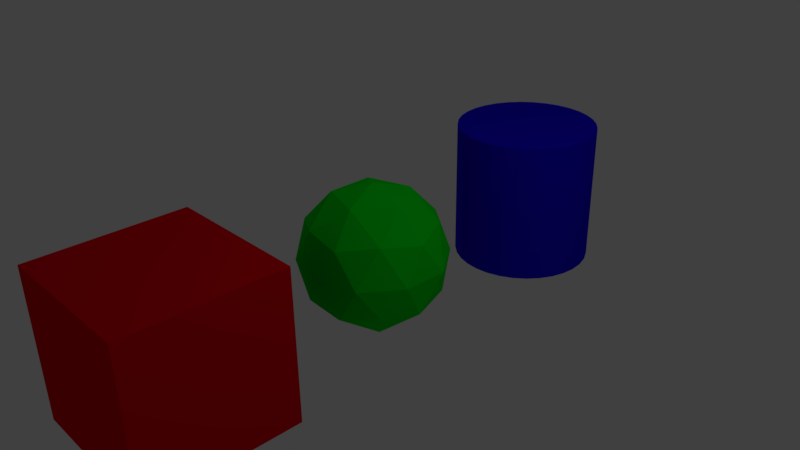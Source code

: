 # Source: CubeSphereCylinder.blend  (saved by Blender 2.77.0; exported with 4.5.12 LTS)
import bpy
from mathutils import Matrix  # noqa: F401  (used for matrix-valued properties, if any)

bpy.ops.wm.read_factory_settings(use_empty=True)
scene = bpy.context.scene
scene.name = 'Scene'

# ---- collections
col_collection_1 = bpy.data.collections.new('Collection 1'); scene.collection.children.link(col_collection_1)

# ---- materials (node trees are filled in below, after node groups)
mat_cylindermat_001 = bpy.data.materials.new('CylinderMat.001')
mat_cylindermat_001.alpha_threshold = 0.0
mat_cylindermat_001.use_transparent_shadow = False
mat_cylindermat_001.diffuse_color = (0.01117, 0.0, 0.8, 1.0)
mat_cylindermat_001.roughness = 0.5
mat_spheremat_001 = bpy.data.materials.new('SphereMat.001')
mat_spheremat_001.alpha_threshold = 0.0
mat_spheremat_001.use_transparent_shadow = False
mat_spheremat_001.diffuse_color = (0.0, 0.8, 0.01031, 1.0)
mat_spheremat_001.roughness = 0.5
mat_cubemat_001 = bpy.data.materials.new('CubeMat.001')
mat_cubemat_001.alpha_threshold = 0.0
mat_cubemat_001.use_transparent_shadow = False
mat_cubemat_001.diffuse_color = (0.8, 0.0, 0.00731, 1.0)
mat_cubemat_001.roughness = 0.5

# ---- material node trees

# ---- world
world_world = bpy.data.worlds.new('World'); scene.world = world_world
world_world.color = (0.05088, 0.05088, 0.05088)
world_world.use_sun_shadow = False
world_world.sun_shadow_jitter_overblur = 0.0
world_world.cycles.sampling_method = 'MANUAL'

# ---- cameras
cam_camera = bpy.data.cameras.new('Camera')
cam_camera.clip_end = 100.0
cam_camera.lens = 35.0
cam_camera.sensor_width = 32.0
cam_camera.sensor_height = 18.0
cam_camera.ortho_scale = 7.314
cam_camera.dof.focus_distance = 0.0
cam_camera.dof.aperture_fstop = 128.0

# ---- lights
light_lamp = bpy.data.lights.new('Lamp', 'POINT')
light_lamp.transmission_factor = 0.0
light_lamp.cutoff_distance = 30.0
light_lamp.energy = 100.0
light_lamp.shadow_buffer_clip_start = 1.001
light_lamp.shadow_soft_size = 0.1
light_lamp.shadow_maximum_resolution = 0.006
light_lamp.use_absolute_resolution = True

# ---- meshes
me_cylinder = bpy.data.meshes.new('Cylinder')
me_cylinder.from_pydata([(0.0, 1.0, -1.0), (0.0, 1.0, 1.0), (0.1951, 0.9808, -1.0), (0.1951, 0.9808, 1.0), (0.3827, 0.9239, -1.0), (0.3827, 0.9239, 1.0), (0.5556, 0.8315, -1.0), (0.5556, 0.8315, 1.0), (0.7071, 0.7071, -1.0), (0.7071, 0.7071, 1.0), (0.8315, 0.5556, -1.0), (0.8315, 0.5556, 1.0), (0.9239, 0.3827, -1.0), (0.9239, 0.3827, 1.0), (0.9808, 0.1951, -1.0), (0.9808, 0.1951, 1.0), (1.0, 7.55e-08, -1.0), (1.0, 7.55e-08, 1.0), (0.9808, -0.1951, -1.0), (0.9808, -0.1951, 1.0), (0.9239, -0.3827, -1.0), (0.9239, -0.3827, 1.0), (0.8315, -0.5556, -1.0), (0.8315, -0.5556, 1.0), (0.7071, -0.7071, -1.0), (0.7071, -0.7071, 1.0), (0.5556, -0.8315, -1.0), (0.5556, -0.8315, 1.0), (0.3827, -0.9239, -1.0), (0.3827, -0.9239, 1.0), (0.1951, -0.9808, -1.0), (0.1951, -0.9808, 1.0), (-3.258e-07, -1.0, -1.0), (-3.258e-07, -1.0, 1.0), (-0.1951, -0.9808, -1.0), (-0.1951, -0.9808, 1.0), (-0.3827, -0.9239, -1.0), (-0.3827, -0.9239, 1.0), (-0.5556, -0.8315, -1.0), (-0.5556, -0.8315, 1.0), (-0.7071, -0.7071, -1.0), (-0.7071, -0.7071, 1.0), (-0.8315, -0.5556, -1.0), (-0.8315, -0.5556, 1.0), (-0.9239, -0.3827, -1.0), (-0.9239, -0.3827, 1.0), (-0.9808, -0.1951, -1.0), (-0.9808, -0.1951, 1.0), (-1.0, 9.656e-07, -1.0), (-1.0, 9.656e-07, 1.0), (-0.9808, 0.1951, -1.0), (-0.9808, 0.1951, 1.0), (-0.9239, 0.3827, -1.0), (-0.9239, 0.3827, 1.0), (-0.8315, 0.5556, -1.0), (-0.8315, 0.5556, 1.0), (-0.7071, 0.7071, -1.0), (-0.7071, 0.7071, 1.0), (-0.5556, 0.8315, -1.0), (-0.5556, 0.8315, 1.0), (-0.3827, 0.9239, -1.0), (-0.3827, 0.9239, 1.0), (-0.1951, 0.9808, -1.0), (-0.1951, 0.9808, 1.0)], [], [(0, 1, 3, 2), (2, 3, 5, 4), (4, 5, 7, 6), (6, 7, 9, 8), (8, 9, 11, 10), (10, 11, 13, 12), (12, 13, 15, 14), (14, 15, 17, 16), (16, 17, 19, 18), (18, 19, 21, 20), (20, 21, 23, 22), (22, 23, 25, 24), (24, 25, 27, 26), (26, 27, 29, 28), (28, 29, 31, 30), (30, 31, 33, 32), (32, 33, 35, 34), (34, 35, 37, 36), (36, 37, 39, 38), (38, 39, 41, 40), (40, 41, 43, 42), (42, 43, 45, 44), (44, 45, 47, 46), (46, 47, 49, 48), (48, 49, 51, 50), (50, 51, 53, 52), (52, 53, 55, 54), (54, 55, 57, 56), (56, 57, 59, 58), (58, 59, 61, 60), (3, 1, 63, 61, 59, 57, 55, 53, 51, 49, 47, 45, 43, 41, 39, 37, 35, 33, 31, 29, 27, 25, 23, 21, 19, 17, 15, 13, 11, 9, 7, 5), (60, 61, 63, 62), (62, 63, 1, 0), (0, 2, 4, 6, 8, 10, 12, 14, 16, 18, 20, 22, 24, 26, 28, 30, 32, 34, 36, 38, 40, 42, 44, 46, 48, 50, 52, 54, 56, 58, 60, 62)])
me_cylinder.materials.append(mat_cylindermat_001)
me_cylinder.use_remesh_preserve_volume = False
me_cylinder.use_remesh_preserve_attributes = False
me_cylinder.use_mirror_vertex_groups = False
me_cylinder.update()
me_icosphere = bpy.data.meshes.new('Icosphere')
me_icosphere.from_pydata([(0.0, 0.0, -1.0), (0.7236, -0.5257, -0.4472), (-0.2764, -0.8506, -0.4472), (-0.8944, 0.0, -0.4472), (-0.2764, 0.8506, -0.4472), (0.7236, 0.5257, -0.4472), (0.2764, -0.8506, 0.4472), (-0.7236, -0.5257, 0.4472), (-0.7236, 0.5257, 0.4472), (0.2764, 0.8506, 0.4472), (0.8944, 0.0, 0.4472), (0.0, 0.0, 1.0), (-0.1625, -0.5, -0.8507), (0.4253, -0.309, -0.8507), (0.2629, -0.809, -0.5257), (0.8506, 0.0, -0.5257), (0.4253, 0.309, -0.8507), (-0.5257, 0.0, -0.8507), (-0.6882, -0.5, -0.5257), (-0.1625, 0.5, -0.8507), (-0.6882, 0.5, -0.5257), (0.2629, 0.809, -0.5257), (0.9511, -0.309, 0.0), (0.9511, 0.309, 0.0), (0.0, -1.0, 0.0), (0.5878, -0.809, 0.0), (-0.9511, -0.309, 0.0), (-0.5878, -0.809, 0.0), (-0.5878, 0.809, 0.0), (-0.9511, 0.309, 0.0), (0.5878, 0.809, 0.0), (0.0, 1.0, 0.0), (0.6882, -0.5, 0.5257), (-0.2629, -0.809, 0.5257), (-0.8506, 0.0, 0.5257), (-0.2629, 0.809, 0.5257), (0.6882, 0.5, 0.5257), (0.1625, -0.5, 0.8507), (0.5257, 0.0, 0.8507), (-0.4253, -0.309, 0.8507), (-0.4253, 0.309, 0.8507), (0.1625, 0.5, 0.8507)], [], [(0, 13, 12), (1, 13, 15), (0, 12, 17), (0, 17, 19), (0, 19, 16), (1, 15, 22), (2, 14, 24), (3, 18, 26), (4, 20, 28), (5, 21, 30), (1, 22, 25), (2, 24, 27), (3, 26, 29), (4, 28, 31), (5, 30, 23), (6, 32, 37), (7, 33, 39), (8, 34, 40), (9, 35, 41), (10, 36, 38), (38, 41, 11), (38, 36, 41), (36, 9, 41), (41, 40, 11), (41, 35, 40), (35, 8, 40), (40, 39, 11), (40, 34, 39), (34, 7, 39), (39, 37, 11), (39, 33, 37), (33, 6, 37), (37, 38, 11), (37, 32, 38), (32, 10, 38), (23, 36, 10), (23, 30, 36), (30, 9, 36), (31, 35, 9), (31, 28, 35), (28, 8, 35), (29, 34, 8), (29, 26, 34), (26, 7, 34), (27, 33, 7), (27, 24, 33), (24, 6, 33), (25, 32, 6), (25, 22, 32), (22, 10, 32), (30, 31, 9), (30, 21, 31), (21, 4, 31), (28, 29, 8), (28, 20, 29), (20, 3, 29), (26, 27, 7), (26, 18, 27), (18, 2, 27), (24, 25, 6), (24, 14, 25), (14, 1, 25), (22, 23, 10), (22, 15, 23), (15, 5, 23), (16, 21, 5), (16, 19, 21), (19, 4, 21), (19, 20, 4), (19, 17, 20), (17, 3, 20), (17, 18, 3), (17, 12, 18), (12, 2, 18), (15, 16, 5), (15, 13, 16), (13, 0, 16), (12, 14, 2), (12, 13, 14), (13, 1, 14)])
me_icosphere.materials.append(mat_spheremat_001)
me_icosphere.use_remesh_preserve_volume = False
me_icosphere.use_remesh_preserve_attributes = False
me_icosphere.use_mirror_vertex_groups = False
me_icosphere.update()
me_cube_001 = bpy.data.meshes.new('Cube.001')
me_cube_001.from_pydata([(-1.0, -1.0, -1.0), (-1.0, -1.0, 1.0), (-1.0, 1.0, -1.0), (-1.0, 1.0, 1.0), (1.0, -1.0, -1.0), (1.0, -1.0, 1.0), (1.0, 1.0, -1.0), (1.0, 1.0, 1.0)], [], [(1, 3, 2, 0), (3, 7, 6, 2), (7, 5, 4, 6), (5, 1, 0, 4), (0, 2, 6, 4), (5, 7, 3, 1)])
me_cube_001.materials.append(mat_cubemat_001)
me_cube_001.use_remesh_preserve_volume = False
me_cube_001.use_remesh_preserve_attributes = False
me_cube_001.use_mirror_vertex_groups = False
me_cube_001.update()

# ---- objects
ob_cylinder = bpy.data.objects.new('Cylinder', me_cylinder)
ob_icosphere = bpy.data.objects.new('Icosphere', me_icosphere)
ob_cube = bpy.data.objects.new('Cube', me_cube_001)
ob_lamp = bpy.data.objects.new('Lamp', light_lamp)
ob_camera = bpy.data.objects.new('Camera', cam_camera)

# ---- transforms, parenting, visibility, modifiers, constraints
ob_cylinder.location = (0.0, 3.0, 0.0)
ob_cylinder.lineart.crease_threshold = 0.0
ob_icosphere.location = (0.0, 0.0, 0.0)
ob_icosphere.lineart.crease_threshold = 0.0
ob_cube.location = (0.0, -3.0, 0.0)
ob_cube.lineart.crease_threshold = 0.0
ob_lamp.location = (4.076, 1.005, 5.904)
ob_lamp.rotation_euler = (0.6503, 0.05522, 1.866)
ob_lamp.lock_rotations_4d = False
ob_lamp.empty_display_type = 'ARROWS'
ob_lamp.color = (0.0, 0.0, 0.0, 0.0)
ob_lamp.lineart.crease_threshold = 0.0
ob_camera.location = (7.481, -6.508, 5.344)
ob_camera.rotation_euler = (1.109, 0.01082, 0.8149)
ob_camera.lock_rotations_4d = False
ob_camera.empty_display_type = 'ARROWS'
ob_camera.color = (0.0, 0.0, 0.0, 0.0)
ob_camera.display_type = 'WIRE'
ob_camera.lineart.crease_threshold = 0.0

# ---- collection membership
col_collection_1.objects.link(ob_cylinder)
col_collection_1.objects.link(ob_icosphere)
col_collection_1.objects.link(ob_cube)
col_collection_1.objects.link(ob_lamp)
col_collection_1.objects.link(ob_camera)

# ---- scene / render settings (as saved in the file)
scene.camera = ob_camera
scene.frame_start = 1; scene.frame_end = 250; scene.frame_set(1)
scene.render.engine = 'BLENDER_EEVEE_NEXT'
scene.render.resolution_percentage = 50
scene.render.dither_intensity = 0.0
scene.cycles.use_denoising = False
scene.cycles.samples = 128
scene.cycles.sampling_pattern = 'TABULATED_SOBOL'
scene.cycles.light_sampling_threshold = 0.0
scene.cycles.use_adaptive_sampling = False
scene.cycles.use_light_tree = False
scene.cycles.blur_glossy = 0.0
scene.cycles.sample_clamp_indirect = 0.0
scene.view_settings.view_transform = 'Standard'
bpy.context.view_layer.update()
